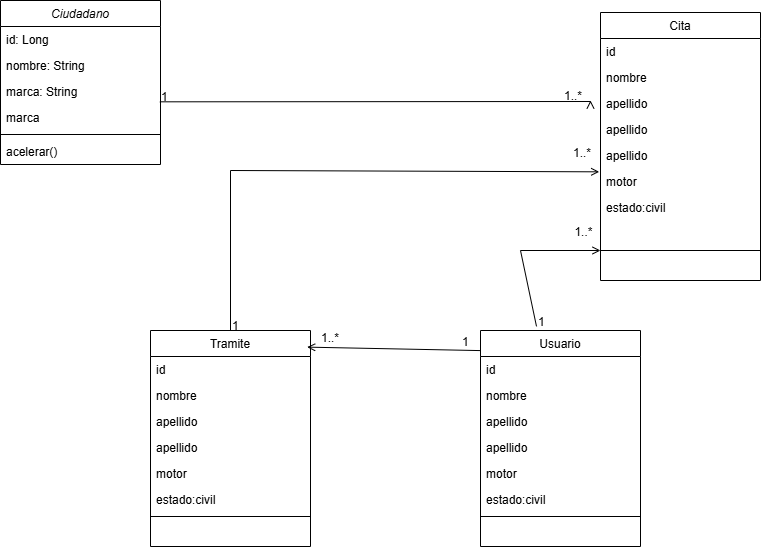

The diagram above was exported from draw.io. Its source (the exported page's mxGraphModel, read from the mxfile embedded in the PNG):
<mxGraphModel dx="794" dy="492" grid="1" gridSize="10" guides="1" tooltips="1" connect="1" arrows="1" fold="1" page="1" pageScale="1" pageWidth="827" pageHeight="1169" math="0" shadow="0">
  <root>
    <mxCell id="WIyWlLk6GJQsqaUBKTNV-0" />
    <mxCell id="WIyWlLk6GJQsqaUBKTNV-1" parent="WIyWlLk6GJQsqaUBKTNV-0" />
    <mxCell id="zkfFHV4jXpPFQw0GAbJ--0" value="Ciudadano" style="swimlane;fontStyle=2;align=center;verticalAlign=top;childLayout=stackLayout;horizontal=1;startSize=26;horizontalStack=0;resizeParent=1;resizeLast=0;collapsible=1;marginBottom=0;rounded=0;shadow=0;strokeWidth=1;" parent="WIyWlLk6GJQsqaUBKTNV-1" vertex="1">
      <mxGeometry x="50" width="160" height="164" as="geometry">
        <mxRectangle x="230" y="140" width="160" height="26" as="alternateBounds" />
      </mxGeometry>
    </mxCell>
    <mxCell id="zkfFHV4jXpPFQw0GAbJ--1" value="id: Long" style="text;align=left;verticalAlign=top;spacingLeft=4;spacingRight=4;overflow=hidden;rotatable=0;points=[[0,0.5],[1,0.5]];portConstraint=eastwest;" parent="zkfFHV4jXpPFQw0GAbJ--0" vertex="1">
      <mxGeometry y="26" width="160" height="26" as="geometry" />
    </mxCell>
    <mxCell id="zkfFHV4jXpPFQw0GAbJ--2" value="nombre: String" style="text;align=left;verticalAlign=top;spacingLeft=4;spacingRight=4;overflow=hidden;rotatable=0;points=[[0,0.5],[1,0.5]];portConstraint=eastwest;rounded=0;shadow=0;html=0;" parent="zkfFHV4jXpPFQw0GAbJ--0" vertex="1">
      <mxGeometry y="52" width="160" height="26" as="geometry" />
    </mxCell>
    <mxCell id="zkfFHV4jXpPFQw0GAbJ--3" value="marca: String" style="text;align=left;verticalAlign=top;spacingLeft=4;spacingRight=4;overflow=hidden;rotatable=0;points=[[0,0.5],[1,0.5]];portConstraint=eastwest;rounded=0;shadow=0;html=0;" parent="zkfFHV4jXpPFQw0GAbJ--0" vertex="1">
      <mxGeometry y="78" width="160" height="26" as="geometry" />
    </mxCell>
    <mxCell id="k4MEYN_2rwj9bazY804B-1" value="marca" style="text;align=left;verticalAlign=top;spacingLeft=4;spacingRight=4;overflow=hidden;rotatable=0;points=[[0,0.5],[1,0.5]];portConstraint=eastwest;rounded=0;shadow=0;html=0;" parent="zkfFHV4jXpPFQw0GAbJ--0" vertex="1">
      <mxGeometry y="104" width="160" height="26" as="geometry" />
    </mxCell>
    <mxCell id="zkfFHV4jXpPFQw0GAbJ--4" value="" style="line;html=1;strokeWidth=1;align=left;verticalAlign=middle;spacingTop=-1;spacingLeft=3;spacingRight=3;rotatable=0;labelPosition=right;points=[];portConstraint=eastwest;" parent="zkfFHV4jXpPFQw0GAbJ--0" vertex="1">
      <mxGeometry y="130" width="160" height="8" as="geometry" />
    </mxCell>
    <mxCell id="zkfFHV4jXpPFQw0GAbJ--5" value="acelerar()" style="text;align=left;verticalAlign=top;spacingLeft=4;spacingRight=4;overflow=hidden;rotatable=0;points=[[0,0.5],[1,0.5]];portConstraint=eastwest;" parent="zkfFHV4jXpPFQw0GAbJ--0" vertex="1">
      <mxGeometry y="138" width="160" height="26" as="geometry" />
    </mxCell>
    <mxCell id="zkfFHV4jXpPFQw0GAbJ--17" value="Cita" style="swimlane;fontStyle=0;align=center;verticalAlign=top;childLayout=stackLayout;horizontal=1;startSize=26;horizontalStack=0;resizeParent=1;resizeLast=0;collapsible=1;marginBottom=0;rounded=0;shadow=0;strokeWidth=1;" parent="WIyWlLk6GJQsqaUBKTNV-1" vertex="1">
      <mxGeometry x="650" y="12" width="160" height="268" as="geometry">
        <mxRectangle x="550" y="140" width="160" height="26" as="alternateBounds" />
      </mxGeometry>
    </mxCell>
    <mxCell id="zkfFHV4jXpPFQw0GAbJ--18" value="id" style="text;align=left;verticalAlign=top;spacingLeft=4;spacingRight=4;overflow=hidden;rotatable=0;points=[[0,0.5],[1,0.5]];portConstraint=eastwest;" parent="zkfFHV4jXpPFQw0GAbJ--17" vertex="1">
      <mxGeometry y="26" width="160" height="26" as="geometry" />
    </mxCell>
    <mxCell id="zkfFHV4jXpPFQw0GAbJ--19" value="nombre" style="text;align=left;verticalAlign=top;spacingLeft=4;spacingRight=4;overflow=hidden;rotatable=0;points=[[0,0.5],[1,0.5]];portConstraint=eastwest;rounded=0;shadow=0;html=0;" parent="zkfFHV4jXpPFQw0GAbJ--17" vertex="1">
      <mxGeometry y="52" width="160" height="26" as="geometry" />
    </mxCell>
    <mxCell id="b6Czhzl8hfDqE38GCde2-42" value="apellido" style="text;align=left;verticalAlign=top;spacingLeft=4;spacingRight=4;overflow=hidden;rotatable=0;points=[[0,0.5],[1,0.5]];portConstraint=eastwest;rounded=0;shadow=0;html=0;" parent="zkfFHV4jXpPFQw0GAbJ--17" vertex="1">
      <mxGeometry y="78" width="160" height="26" as="geometry" />
    </mxCell>
    <mxCell id="b6Czhzl8hfDqE38GCde2-1" value="apellido" style="text;align=left;verticalAlign=top;spacingLeft=4;spacingRight=4;overflow=hidden;rotatable=0;points=[[0,0.5],[1,0.5]];portConstraint=eastwest;rounded=0;shadow=0;html=0;" parent="zkfFHV4jXpPFQw0GAbJ--17" vertex="1">
      <mxGeometry y="104" width="160" height="26" as="geometry" />
    </mxCell>
    <mxCell id="zkfFHV4jXpPFQw0GAbJ--20" value="apellido" style="text;align=left;verticalAlign=top;spacingLeft=4;spacingRight=4;overflow=hidden;rotatable=0;points=[[0,0.5],[1,0.5]];portConstraint=eastwest;rounded=0;shadow=0;html=0;" parent="zkfFHV4jXpPFQw0GAbJ--17" vertex="1">
      <mxGeometry y="130" width="160" height="26" as="geometry" />
    </mxCell>
    <mxCell id="zkfFHV4jXpPFQw0GAbJ--21" value="motor" style="text;align=left;verticalAlign=top;spacingLeft=4;spacingRight=4;overflow=hidden;rotatable=0;points=[[0,0.5],[1,0.5]];portConstraint=eastwest;rounded=0;shadow=0;html=0;" parent="zkfFHV4jXpPFQw0GAbJ--17" vertex="1">
      <mxGeometry y="156" width="160" height="26" as="geometry" />
    </mxCell>
    <mxCell id="zkfFHV4jXpPFQw0GAbJ--22" value="estado:civil" style="text;align=left;verticalAlign=top;spacingLeft=4;spacingRight=4;overflow=hidden;rotatable=0;points=[[0,0.5],[1,0.5]];portConstraint=eastwest;rounded=0;shadow=0;html=0;" parent="zkfFHV4jXpPFQw0GAbJ--17" vertex="1">
      <mxGeometry y="182" width="160" height="26" as="geometry" />
    </mxCell>
    <mxCell id="zkfFHV4jXpPFQw0GAbJ--23" value="" style="line;html=1;strokeWidth=1;align=left;verticalAlign=middle;spacingTop=-1;spacingLeft=3;spacingRight=3;rotatable=0;labelPosition=right;points=[];portConstraint=eastwest;" parent="zkfFHV4jXpPFQw0GAbJ--17" vertex="1">
      <mxGeometry y="208" width="160" height="60" as="geometry" />
    </mxCell>
    <mxCell id="zkfFHV4jXpPFQw0GAbJ--26" value="" style="endArrow=open;shadow=0;strokeWidth=1;rounded=0;curved=0;endFill=1;edgeStyle=elbowEdgeStyle;elbow=vertical;exitX=0.996;exitY=0.897;exitDx=0;exitDy=0;exitPerimeter=0;" parent="WIyWlLk6GJQsqaUBKTNV-1" source="zkfFHV4jXpPFQw0GAbJ--3" edge="1">
      <mxGeometry x="0.5" y="41" relative="1" as="geometry">
        <mxPoint x="220" y="127.5" as="sourcePoint" />
        <mxPoint x="640" y="100" as="targetPoint" />
        <mxPoint x="-40" y="32" as="offset" />
      </mxGeometry>
    </mxCell>
    <mxCell id="zkfFHV4jXpPFQw0GAbJ--27" value="1" style="resizable=0;align=left;verticalAlign=bottom;labelBackgroundColor=none;fontSize=12;" parent="zkfFHV4jXpPFQw0GAbJ--26" connectable="0" vertex="1">
      <mxGeometry x="-1" relative="1" as="geometry">
        <mxPoint y="4" as="offset" />
      </mxGeometry>
    </mxCell>
    <mxCell id="zkfFHV4jXpPFQw0GAbJ--28" value="1..*" style="resizable=0;align=right;verticalAlign=bottom;labelBackgroundColor=none;fontSize=12;" parent="zkfFHV4jXpPFQw0GAbJ--26" connectable="0" vertex="1">
      <mxGeometry x="1" relative="1" as="geometry">
        <mxPoint x="-7" y="4" as="offset" />
      </mxGeometry>
    </mxCell>
    <mxCell id="b6Czhzl8hfDqE38GCde2-26" value="Usuario" style="swimlane;fontStyle=0;align=center;verticalAlign=top;childLayout=stackLayout;horizontal=1;startSize=26;horizontalStack=0;resizeParent=1;resizeLast=0;collapsible=1;marginBottom=0;rounded=0;shadow=0;strokeWidth=1;" parent="WIyWlLk6GJQsqaUBKTNV-1" vertex="1">
      <mxGeometry x="530" y="330" width="160" height="216" as="geometry">
        <mxRectangle x="550" y="140" width="160" height="26" as="alternateBounds" />
      </mxGeometry>
    </mxCell>
    <mxCell id="b6Czhzl8hfDqE38GCde2-27" value="id" style="text;align=left;verticalAlign=top;spacingLeft=4;spacingRight=4;overflow=hidden;rotatable=0;points=[[0,0.5],[1,0.5]];portConstraint=eastwest;" parent="b6Czhzl8hfDqE38GCde2-26" vertex="1">
      <mxGeometry y="26" width="160" height="26" as="geometry" />
    </mxCell>
    <mxCell id="b6Czhzl8hfDqE38GCde2-28" value="nombre" style="text;align=left;verticalAlign=top;spacingLeft=4;spacingRight=4;overflow=hidden;rotatable=0;points=[[0,0.5],[1,0.5]];portConstraint=eastwest;rounded=0;shadow=0;html=0;" parent="b6Czhzl8hfDqE38GCde2-26" vertex="1">
      <mxGeometry y="52" width="160" height="26" as="geometry" />
    </mxCell>
    <mxCell id="b6Czhzl8hfDqE38GCde2-29" value="apellido" style="text;align=left;verticalAlign=top;spacingLeft=4;spacingRight=4;overflow=hidden;rotatable=0;points=[[0,0.5],[1,0.5]];portConstraint=eastwest;rounded=0;shadow=0;html=0;" parent="b6Czhzl8hfDqE38GCde2-26" vertex="1">
      <mxGeometry y="78" width="160" height="26" as="geometry" />
    </mxCell>
    <mxCell id="b6Czhzl8hfDqE38GCde2-30" value="apellido" style="text;align=left;verticalAlign=top;spacingLeft=4;spacingRight=4;overflow=hidden;rotatable=0;points=[[0,0.5],[1,0.5]];portConstraint=eastwest;rounded=0;shadow=0;html=0;" parent="b6Czhzl8hfDqE38GCde2-26" vertex="1">
      <mxGeometry y="104" width="160" height="26" as="geometry" />
    </mxCell>
    <mxCell id="b6Czhzl8hfDqE38GCde2-31" value="motor" style="text;align=left;verticalAlign=top;spacingLeft=4;spacingRight=4;overflow=hidden;rotatable=0;points=[[0,0.5],[1,0.5]];portConstraint=eastwest;rounded=0;shadow=0;html=0;" parent="b6Czhzl8hfDqE38GCde2-26" vertex="1">
      <mxGeometry y="130" width="160" height="26" as="geometry" />
    </mxCell>
    <mxCell id="b6Czhzl8hfDqE38GCde2-32" value="estado:civil" style="text;align=left;verticalAlign=top;spacingLeft=4;spacingRight=4;overflow=hidden;rotatable=0;points=[[0,0.5],[1,0.5]];portConstraint=eastwest;rounded=0;shadow=0;html=0;" parent="b6Czhzl8hfDqE38GCde2-26" vertex="1">
      <mxGeometry y="156" width="160" height="26" as="geometry" />
    </mxCell>
    <mxCell id="b6Czhzl8hfDqE38GCde2-33" value="" style="line;html=1;strokeWidth=1;align=left;verticalAlign=middle;spacingTop=-1;spacingLeft=3;spacingRight=3;rotatable=0;labelPosition=right;points=[];portConstraint=eastwest;" parent="b6Czhzl8hfDqE38GCde2-26" vertex="1">
      <mxGeometry y="182" width="160" height="8" as="geometry" />
    </mxCell>
    <mxCell id="b6Czhzl8hfDqE38GCde2-34" value="Tramite" style="swimlane;fontStyle=0;align=center;verticalAlign=top;childLayout=stackLayout;horizontal=1;startSize=26;horizontalStack=0;resizeParent=1;resizeLast=0;collapsible=1;marginBottom=0;rounded=0;shadow=0;strokeWidth=1;" parent="WIyWlLk6GJQsqaUBKTNV-1" vertex="1">
      <mxGeometry x="200" y="330" width="160" height="216" as="geometry">
        <mxRectangle x="550" y="140" width="160" height="26" as="alternateBounds" />
      </mxGeometry>
    </mxCell>
    <mxCell id="b6Czhzl8hfDqE38GCde2-35" value="id" style="text;align=left;verticalAlign=top;spacingLeft=4;spacingRight=4;overflow=hidden;rotatable=0;points=[[0,0.5],[1,0.5]];portConstraint=eastwest;" parent="b6Czhzl8hfDqE38GCde2-34" vertex="1">
      <mxGeometry y="26" width="160" height="26" as="geometry" />
    </mxCell>
    <mxCell id="b6Czhzl8hfDqE38GCde2-36" value="nombre" style="text;align=left;verticalAlign=top;spacingLeft=4;spacingRight=4;overflow=hidden;rotatable=0;points=[[0,0.5],[1,0.5]];portConstraint=eastwest;rounded=0;shadow=0;html=0;" parent="b6Czhzl8hfDqE38GCde2-34" vertex="1">
      <mxGeometry y="52" width="160" height="26" as="geometry" />
    </mxCell>
    <mxCell id="b6Czhzl8hfDqE38GCde2-37" value="apellido" style="text;align=left;verticalAlign=top;spacingLeft=4;spacingRight=4;overflow=hidden;rotatable=0;points=[[0,0.5],[1,0.5]];portConstraint=eastwest;rounded=0;shadow=0;html=0;" parent="b6Czhzl8hfDqE38GCde2-34" vertex="1">
      <mxGeometry y="78" width="160" height="26" as="geometry" />
    </mxCell>
    <mxCell id="b6Czhzl8hfDqE38GCde2-38" value="apellido" style="text;align=left;verticalAlign=top;spacingLeft=4;spacingRight=4;overflow=hidden;rotatable=0;points=[[0,0.5],[1,0.5]];portConstraint=eastwest;rounded=0;shadow=0;html=0;" parent="b6Czhzl8hfDqE38GCde2-34" vertex="1">
      <mxGeometry y="104" width="160" height="26" as="geometry" />
    </mxCell>
    <mxCell id="b6Czhzl8hfDqE38GCde2-39" value="motor" style="text;align=left;verticalAlign=top;spacingLeft=4;spacingRight=4;overflow=hidden;rotatable=0;points=[[0,0.5],[1,0.5]];portConstraint=eastwest;rounded=0;shadow=0;html=0;" parent="b6Czhzl8hfDqE38GCde2-34" vertex="1">
      <mxGeometry y="130" width="160" height="26" as="geometry" />
    </mxCell>
    <mxCell id="b6Czhzl8hfDqE38GCde2-40" value="estado:civil" style="text;align=left;verticalAlign=top;spacingLeft=4;spacingRight=4;overflow=hidden;rotatable=0;points=[[0,0.5],[1,0.5]];portConstraint=eastwest;rounded=0;shadow=0;html=0;" parent="b6Czhzl8hfDqE38GCde2-34" vertex="1">
      <mxGeometry y="156" width="160" height="26" as="geometry" />
    </mxCell>
    <mxCell id="b6Czhzl8hfDqE38GCde2-41" value="" style="line;html=1;strokeWidth=1;align=left;verticalAlign=middle;spacingTop=-1;spacingLeft=3;spacingRight=3;rotatable=0;labelPosition=right;points=[];portConstraint=eastwest;" parent="b6Czhzl8hfDqE38GCde2-34" vertex="1">
      <mxGeometry y="182" width="160" height="8" as="geometry" />
    </mxCell>
    <mxCell id="b6Czhzl8hfDqE38GCde2-45" value="" style="endArrow=open;shadow=0;strokeWidth=1;rounded=0;endFill=1;elbow=vertical;exitX=0.35;exitY=-0.019;exitDx=0;exitDy=0;exitPerimeter=0;" parent="WIyWlLk6GJQsqaUBKTNV-1" source="b6Czhzl8hfDqE38GCde2-26" target="zkfFHV4jXpPFQw0GAbJ--23" edge="1">
      <mxGeometry x="0.5" y="41" relative="1" as="geometry">
        <mxPoint x="220" y="240" as="sourcePoint" />
        <mxPoint x="550" y="240" as="targetPoint" />
        <mxPoint x="-40" y="32" as="offset" />
        <Array as="points">
          <mxPoint x="570" y="250" />
        </Array>
      </mxGeometry>
    </mxCell>
    <mxCell id="b6Czhzl8hfDqE38GCde2-46" value="1" style="resizable=0;align=left;verticalAlign=bottom;labelBackgroundColor=none;fontSize=12;" parent="b6Czhzl8hfDqE38GCde2-45" connectable="0" vertex="1">
      <mxGeometry x="-1" relative="1" as="geometry">
        <mxPoint y="4" as="offset" />
      </mxGeometry>
    </mxCell>
    <mxCell id="b6Czhzl8hfDqE38GCde2-47" value="1..*&#10;" style="resizable=0;align=right;verticalAlign=bottom;labelBackgroundColor=none;fontSize=12;" parent="b6Czhzl8hfDqE38GCde2-45" connectable="0" vertex="1">
      <mxGeometry x="1" relative="1" as="geometry">
        <mxPoint x="-7" y="4" as="offset" />
      </mxGeometry>
    </mxCell>
    <mxCell id="b6Czhzl8hfDqE38GCde2-48" value="" style="endArrow=open;shadow=0;strokeWidth=1;rounded=0;endFill=1;elbow=vertical;exitX=0.5;exitY=0;exitDx=0;exitDy=0;entryX=-0.008;entryY=0.128;entryDx=0;entryDy=0;entryPerimeter=0;" parent="WIyWlLk6GJQsqaUBKTNV-1" source="b6Czhzl8hfDqE38GCde2-34" target="zkfFHV4jXpPFQw0GAbJ--21" edge="1">
      <mxGeometry x="0.5" y="41" relative="1" as="geometry">
        <mxPoint x="420" y="266" as="sourcePoint" />
        <mxPoint x="535" y="170" as="targetPoint" />
        <mxPoint x="-40" y="32" as="offset" />
        <Array as="points">
          <mxPoint x="280" y="170" />
        </Array>
      </mxGeometry>
    </mxCell>
    <mxCell id="b6Czhzl8hfDqE38GCde2-49" value="1" style="resizable=0;align=left;verticalAlign=bottom;labelBackgroundColor=none;fontSize=12;" parent="b6Czhzl8hfDqE38GCde2-48" connectable="0" vertex="1">
      <mxGeometry x="-1" relative="1" as="geometry">
        <mxPoint y="4" as="offset" />
      </mxGeometry>
    </mxCell>
    <mxCell id="b6Czhzl8hfDqE38GCde2-50" value="1..*&#10;" style="resizable=0;align=right;verticalAlign=bottom;labelBackgroundColor=none;fontSize=12;" parent="b6Czhzl8hfDqE38GCde2-48" connectable="0" vertex="1">
      <mxGeometry x="1" relative="1" as="geometry">
        <mxPoint x="-7" y="4" as="offset" />
      </mxGeometry>
    </mxCell>
    <mxCell id="3Y5dQKCEN2jT0nXbHV8k-0" value="" style="endArrow=open;shadow=0;strokeWidth=1;rounded=0;endFill=1;elbow=vertical;entryX=0.979;entryY=0.077;entryDx=0;entryDy=0;entryPerimeter=0;exitX=0;exitY=0.093;exitDx=0;exitDy=0;exitPerimeter=0;" edge="1" parent="WIyWlLk6GJQsqaUBKTNV-1" source="b6Czhzl8hfDqE38GCde2-26" target="b6Czhzl8hfDqE38GCde2-34">
      <mxGeometry x="0.5" y="41" relative="1" as="geometry">
        <mxPoint x="506" y="336" as="sourcePoint" />
        <mxPoint x="660" y="260" as="targetPoint" />
        <mxPoint x="-40" y="32" as="offset" />
        <Array as="points" />
      </mxGeometry>
    </mxCell>
    <mxCell id="3Y5dQKCEN2jT0nXbHV8k-1" value="1" style="resizable=0;align=left;verticalAlign=bottom;labelBackgroundColor=none;fontSize=12;" connectable="0" vertex="1" parent="3Y5dQKCEN2jT0nXbHV8k-0">
      <mxGeometry x="-1" relative="1" as="geometry">
        <mxPoint x="-20" as="offset" />
      </mxGeometry>
    </mxCell>
    <mxCell id="3Y5dQKCEN2jT0nXbHV8k-2" value="1..*&#10;" style="resizable=0;align=right;verticalAlign=bottom;labelBackgroundColor=none;fontSize=12;" connectable="0" vertex="1" parent="3Y5dQKCEN2jT0nXbHV8k-0">
      <mxGeometry x="1" relative="1" as="geometry">
        <mxPoint x="33" y="13" as="offset" />
      </mxGeometry>
    </mxCell>
  </root>
</mxGraphModel>